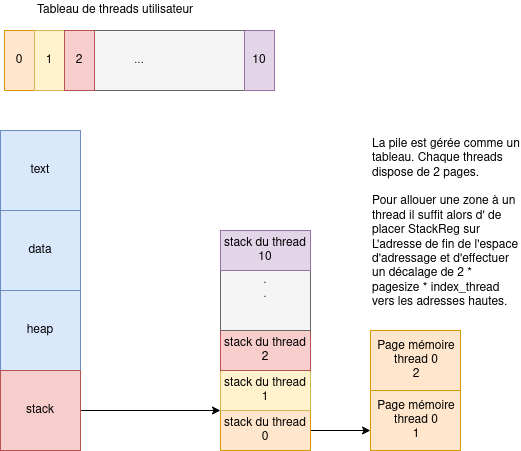

The diagram above was exported from draw.io. Its source (the exported page's mxGraphModel, read from the mxfile embedded in the PNG):
<mxGraphModel dx="1422" dy="692" grid="1" gridSize="10" guides="1" tooltips="1" connect="1" arrows="1" fold="1" page="1" pageScale="1" pageWidth="827" pageHeight="1169" math="0" shadow="0">
  <root>
    <mxCell id="0" />
    <mxCell id="1" parent="0" />
    <mxCell id="-NOIVgndSHeTbb7rPh6b-1" value="text" style="whiteSpace=wrap;html=1;aspect=fixed;fillColor=#dae8fc;strokeColor=#6c8ebf;" parent="1" vertex="1">
      <mxGeometry x="140" y="150" width="80" height="80" as="geometry" />
    </mxCell>
    <mxCell id="-NOIVgndSHeTbb7rPh6b-2" value="data" style="whiteSpace=wrap;html=1;aspect=fixed;fillColor=#dae8fc;strokeColor=#6c8ebf;" parent="1" vertex="1">
      <mxGeometry x="140" y="230" width="80" height="80" as="geometry" />
    </mxCell>
    <mxCell id="-NOIVgndSHeTbb7rPh6b-3" value="heap" style="whiteSpace=wrap;html=1;aspect=fixed;fillColor=#dae8fc;strokeColor=#6c8ebf;" parent="1" vertex="1">
      <mxGeometry x="140" y="310" width="80" height="80" as="geometry" />
    </mxCell>
    <mxCell id="-NOIVgndSHeTbb7rPh6b-26" style="edgeStyle=orthogonalEdgeStyle;rounded=0;orthogonalLoop=1;jettySize=auto;html=1;entryX=0;entryY=0;entryDx=0;entryDy=0;" parent="1" source="-NOIVgndSHeTbb7rPh6b-4" target="-NOIVgndSHeTbb7rPh6b-12" edge="1">
      <mxGeometry relative="1" as="geometry">
        <Array as="points">
          <mxPoint x="360" y="430" />
          <mxPoint x="360" y="430" />
        </Array>
      </mxGeometry>
    </mxCell>
    <mxCell id="-NOIVgndSHeTbb7rPh6b-4" value="stack" style="whiteSpace=wrap;html=1;aspect=fixed;fillColor=#f8cecc;strokeColor=#b85450;" parent="1" vertex="1">
      <mxGeometry x="140" y="390" width="80" height="80" as="geometry" />
    </mxCell>
    <mxCell id="-NOIVgndSHeTbb7rPh6b-7" value="." style="rounded=0;whiteSpace=wrap;html=1;" parent="1" vertex="1">
      <mxGeometry x="360" y="250" width="90" height="220" as="geometry" />
    </mxCell>
    <mxCell id="-NOIVgndSHeTbb7rPh6b-30" style="edgeStyle=orthogonalEdgeStyle;rounded=0;orthogonalLoop=1;jettySize=auto;html=1;" parent="1" source="-NOIVgndSHeTbb7rPh6b-12" edge="1">
      <mxGeometry relative="1" as="geometry">
        <mxPoint x="510" y="450" as="targetPoint" />
        <Array as="points">
          <mxPoint x="510" y="450" />
        </Array>
      </mxGeometry>
    </mxCell>
    <mxCell id="-NOIVgndSHeTbb7rPh6b-12" value="stack du thread 0" style="rounded=0;whiteSpace=wrap;html=1;fillColor=#ffe6cc;strokeColor=#d79b00;" parent="1" vertex="1">
      <mxGeometry x="360" y="430" width="90" height="40" as="geometry" />
    </mxCell>
    <mxCell id="-NOIVgndSHeTbb7rPh6b-13" value="stack du thread 1" style="rounded=0;whiteSpace=wrap;html=1;fillColor=#fff2cc;strokeColor=#d6b656;" parent="1" vertex="1">
      <mxGeometry x="360" y="390" width="90" height="40" as="geometry" />
    </mxCell>
    <mxCell id="-NOIVgndSHeTbb7rPh6b-14" value="stack du thread 2" style="rounded=0;whiteSpace=wrap;html=1;fillColor=#f8cecc;strokeColor=#b85450;" parent="1" vertex="1">
      <mxGeometry x="360" y="350" width="90" height="40" as="geometry" />
    </mxCell>
    <mxCell id="-NOIVgndSHeTbb7rPh6b-15" value=".&lt;br&gt;.&lt;br&gt;." style="rounded=0;whiteSpace=wrap;html=1;fillColor=#f5f5f5;strokeColor=#666666;fontColor=#333333;" parent="1" vertex="1">
      <mxGeometry x="360" y="250" width="90" height="100" as="geometry" />
    </mxCell>
    <mxCell id="-NOIVgndSHeTbb7rPh6b-16" value="..." style="rounded=0;whiteSpace=wrap;html=1;fillColor=#f5f5f5;strokeColor=#666666;fontColor=#333333;" parent="1" vertex="1">
      <mxGeometry x="144" y="50" width="270" height="60" as="geometry" />
    </mxCell>
    <mxCell id="-NOIVgndSHeTbb7rPh6b-17" value="0" style="rounded=0;whiteSpace=wrap;html=1;fillColor=#ffe6cc;strokeColor=#d79b00;" parent="1" vertex="1">
      <mxGeometry x="144" y="50" width="30" height="60" as="geometry" />
    </mxCell>
    <mxCell id="-NOIVgndSHeTbb7rPh6b-19" value="1" style="rounded=0;whiteSpace=wrap;html=1;fillColor=#fff2cc;strokeColor=#d6b656;" parent="1" vertex="1">
      <mxGeometry x="174" y="50" width="30" height="60" as="geometry" />
    </mxCell>
    <mxCell id="-NOIVgndSHeTbb7rPh6b-20" value="2" style="rounded=0;whiteSpace=wrap;html=1;fillColor=#f8cecc;strokeColor=#b85450;" parent="1" vertex="1">
      <mxGeometry x="204" y="50" width="30" height="60" as="geometry" />
    </mxCell>
    <mxCell id="-NOIVgndSHeTbb7rPh6b-21" value="Tableau de threads utilisateur" style="text;html=1;strokeColor=none;fillColor=none;align=center;verticalAlign=middle;whiteSpace=wrap;rounded=0;" parent="1" vertex="1">
      <mxGeometry x="170" y="20" width="170" height="20" as="geometry" />
    </mxCell>
    <mxCell id="-NOIVgndSHeTbb7rPh6b-22" value="&lt;div&gt;La pile est gérée comme un tableau. Chaque threads dispose de 2 pages. &lt;br&gt;&lt;/div&gt;&lt;div&gt;&lt;br&gt;&lt;/div&gt;&lt;div&gt;Pour allouer une zone à un thread il suffit alors d' de placer StackReg sur L'adresse de fin de l'espace d'adressage et d'effectuer un décalage de 2 * pagesize * index_thread vers les adresses hautes.&lt;br&gt;&lt;/div&gt;" style="text;html=1;strokeColor=none;fillColor=none;align=left;verticalAlign=top;whiteSpace=wrap;rounded=0;" parent="1" vertex="1">
      <mxGeometry x="510" y="150" width="150" height="200" as="geometry" />
    </mxCell>
    <mxCell id="-NOIVgndSHeTbb7rPh6b-23" value="stack du thread 10" style="rounded=0;whiteSpace=wrap;html=1;fillColor=#e1d5e7;strokeColor=#9673a6;" parent="1" vertex="1">
      <mxGeometry x="360" y="250" width="90" height="40" as="geometry" />
    </mxCell>
    <mxCell id="-NOIVgndSHeTbb7rPh6b-24" value="10" style="rounded=0;whiteSpace=wrap;html=1;fillColor=#e1d5e7;strokeColor=#9673a6;" parent="1" vertex="1">
      <mxGeometry x="384" y="50" width="30" height="60" as="geometry" />
    </mxCell>
    <mxCell id="-NOIVgndSHeTbb7rPh6b-27" value="&lt;div align=&quot;center&quot;&gt;Page mémoire thread 0 &lt;br&gt;1&lt;br&gt;&lt;/div&gt;" style="rounded=0;whiteSpace=wrap;html=1;align=left;fillColor=#ffe6cc;strokeColor=#d79b00;" parent="1" vertex="1">
      <mxGeometry x="510" y="410" width="90" height="60" as="geometry" />
    </mxCell>
    <mxCell id="-NOIVgndSHeTbb7rPh6b-31" value="&lt;div align=&quot;center&quot;&gt;Page mémoire thread 0 &lt;br&gt;2&lt;/div&gt;" style="rounded=0;whiteSpace=wrap;html=1;align=left;fillColor=#ffe6cc;strokeColor=#d79b00;" parent="1" vertex="1">
      <mxGeometry x="510" y="350" width="90" height="60" as="geometry" />
    </mxCell>
  </root>
</mxGraphModel>